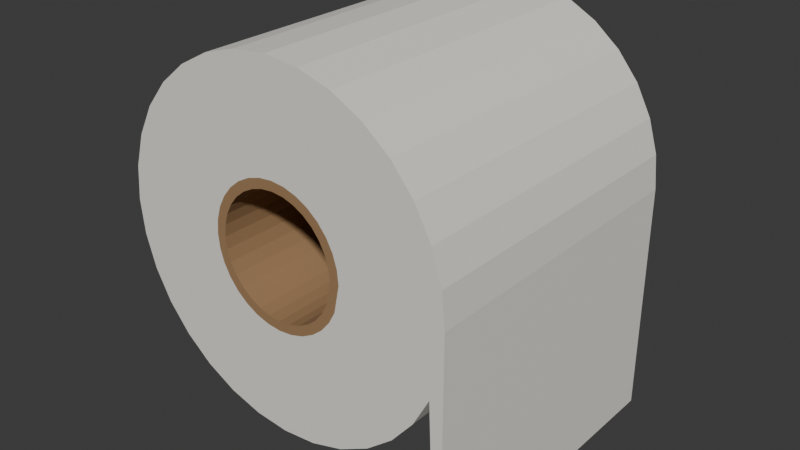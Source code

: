 # Source: NEW_RECOVERY_033_LOD2.blend  (saved by Blender 4.3.34; exported with 4.5.12 LTS)
import bpy
from mathutils import Matrix  # noqa: F401  (used for matrix-valued properties, if any)

bpy.ops.wm.read_factory_settings(use_empty=True)
scene = bpy.context.scene
scene.name = 'Scene'

# ---- collections
col_collection = bpy.data.collections.new('Collection'); scene.collection.children.link(col_collection)

# ---- materials (node trees are filled in below, after node groups)
mat_paper = bpy.data.materials.new('Paper')
mat_cardboard = bpy.data.materials.new('Cardboard')

# ---- material node trees
mat_paper.use_nodes = True; mat_paper.node_tree.nodes.clear()
_N = mat_paper.node_tree.nodes; _L = mat_paper.node_tree.links
n0 = _N.new('ShaderNodeBsdfPrincipled'); n0.name = 'Principled BSDF'; n0.location = (10, 300)
n0.inputs[0].default_value = (0.83, 0.81, 0.75, 1.0)
n0.inputs[2].default_value = 0.85
n1 = _N.new('ShaderNodeOutputMaterial'); n1.name = 'Material Output'; n1.location = (300, 300)
_L.new(n0.outputs[0], n1.inputs[0])
n1.is_active_output = True
mat_cardboard.use_nodes = True; mat_cardboard.node_tree.nodes.clear()
_N = mat_cardboard.node_tree.nodes; _L = mat_cardboard.node_tree.links
n0 = _N.new('ShaderNodeBsdfPrincipled'); n0.name = 'Principled BSDF'; n0.location = (10, 300)
n0.inputs[0].default_value = (0.34, 0.2, 0.095, 1.0)
n0.inputs[2].default_value = 0.85
n1 = _N.new('ShaderNodeOutputMaterial'); n1.name = 'Material Output'; n1.location = (300, 300)
_L.new(n0.outputs[0], n1.inputs[0])
n1.is_active_output = True

# ---- world
world_world = bpy.data.worlds.new('World'); scene.world = world_world
world_world.use_nodes = True; world_world.node_tree.nodes.clear()
_N = world_world.node_tree.nodes; _L = world_world.node_tree.links
n0 = _N.new('ShaderNodeOutputWorld'); n0.name = 'World Output'; n0.location = (300, 300)
n1 = _N.new('ShaderNodeBackground'); n1.name = 'Background'; n1.location = (10, 300)
n1.inputs[0].default_value = (0.05088, 0.05088, 0.05088, 1.0)
_L.new(n1.outputs[0], n0.inputs[0])
n0.is_active_output = True
world_world.color = (0.05088, 0.05088, 0.05088)
world_world.sun_shadow_jitter_overblur = 0.0

# ---- meshes
me_finite_roll_core_and_attached_end = bpy.data.meshes.new('Finite_roll_core_and_attached_end')
me_finite_roll_core_and_attached_end.from_pydata([(0.019, -0.05, 0.075), (0.01864, -0.05, 0.07871), (0.01755, -0.05, 0.08227), (0.0158, -0.05, 0.08556), (0.01344, -0.05, 0.08844), (0.01056, -0.05, 0.0908), (0.007271, -0.05, 0.09255), (0.003707, -0.05, 0.09364), (0.0, -0.05, 0.094), (-0.003707, -0.05, 0.09364), (-0.007271, -0.05, 0.09255), (-0.01056, -0.05, 0.0908), (-0.01344, -0.05, 0.08844), (-0.0158, -0.05, 0.08556), (-0.01755, -0.05, 0.08227), (-0.01864, -0.05, 0.07871), (-0.019, -0.05, 0.075), (-0.01864, -0.05, 0.07129), (-0.01755, -0.05, 0.06773), (-0.0158, -0.05, 0.06444), (-0.01344, -0.05, 0.06156), (-0.01056, -0.05, 0.0592), (-0.007271, -0.05, 0.05745), (-0.003707, -0.05, 0.05637), (0.0, -0.05, 0.056), (0.003707, -0.05, 0.05637), (0.007271, -0.05, 0.05745), (0.01056, -0.05, 0.0592), (0.01344, -0.05, 0.06156), (0.0158, -0.05, 0.06444), (0.01755, -0.05, 0.06773), (0.022, -0.05, 0.075), (0.02158, -0.05, 0.07929), (0.02033, -0.05, 0.08342), (0.01829, -0.05, 0.08722), (0.01556, -0.05, 0.09056), (0.01222, -0.05, 0.09329), (0.008419, -0.05, 0.09533), (0.004292, -0.05, 0.09658), (0.0, -0.05, 0.097), (-0.004292, -0.05, 0.09658), (-0.008419, -0.05, 0.09533), (-0.01222, -0.05, 0.09329), (-0.01556, -0.05, 0.09056), (-0.01829, -0.05, 0.08722), (-0.02033, -0.05, 0.08342), (-0.02158, -0.05, 0.07929), (-0.022, -0.05, 0.075), (-0.02158, -0.05, 0.07071), (-0.02033, -0.05, 0.06658), (-0.01829, -0.05, 0.06278), (-0.01556, -0.05, 0.05944), (-0.01222, -0.05, 0.05671), (-0.008419, -0.05, 0.05467), (-0.004292, -0.05, 0.05342), (0.0, -0.05, 0.053), (0.004292, -0.05, 0.05342), (0.008419, -0.05, 0.05467), (0.01222, -0.05, 0.05671), (0.01556, -0.05, 0.05944), (0.01829, -0.05, 0.06278), (0.02033, -0.05, 0.06658), (0.055, -0.05, 0.075), (0.05394, -0.05, 0.08573), (0.05081, -0.05, 0.09605), (0.04573, -0.05, 0.1056), (0.03889, -0.05, 0.1139), (0.03056, -0.05, 0.1207), (0.02105, -0.05, 0.1258), (0.01073, -0.05, 0.1289), (0.0, -0.05, 0.13), (-0.01073, -0.05, 0.1289), (-0.02105, -0.05, 0.1258), (-0.03056, -0.05, 0.1207), (-0.03889, -0.05, 0.1139), (-0.04573, -0.05, 0.1056), (-0.05081, -0.05, 0.09605), (-0.05394, -0.05, 0.08573), (-0.055, -0.05, 0.075), (-0.05394, -0.05, 0.06427), (-0.05081, -0.05, 0.05395), (-0.04573, -0.05, 0.04444), (-0.03889, -0.05, 0.03611), (-0.03056, -0.05, 0.02927), (-0.02105, -0.05, 0.02419), (-0.01073, -0.05, 0.02106), (0.0, -0.05, 0.02), (0.01073, -0.05, 0.02106), (0.02105, -0.05, 0.02419), (0.03056, -0.05, 0.02927), (0.03889, -0.05, 0.03611), (0.04573, -0.05, 0.04444), (0.05081, -0.05, 0.05395), (0.053, -0.05, 0.0), (0.055, -0.05, 0.0), (0.019, 0.05, 0.075), (0.01864, 0.05, 0.07871), (0.01755, 0.05, 0.08227), (0.0158, 0.05, 0.08556), (0.01344, 0.05, 0.08844), (0.01056, 0.05, 0.0908), (0.007271, 0.05, 0.09255), (0.003707, 0.05, 0.09364), (0.0, 0.05, 0.094), (-0.003707, 0.05, 0.09364), (-0.007271, 0.05, 0.09255), (-0.01056, 0.05, 0.0908), (-0.01344, 0.05, 0.08844), (-0.0158, 0.05, 0.08556), (-0.01755, 0.05, 0.08227), (-0.01864, 0.05, 0.07871), (-0.019, 0.05, 0.075), (-0.01864, 0.05, 0.07129), (-0.01755, 0.05, 0.06773), (-0.0158, 0.05, 0.06444), (-0.01344, 0.05, 0.06156), (-0.01056, 0.05, 0.0592), (-0.007271, 0.05, 0.05745), (-0.003707, 0.05, 0.05637), (0.0, 0.05, 0.056), (0.003707, 0.05, 0.05637), (0.007271, 0.05, 0.05745), (0.01056, 0.05, 0.0592), (0.01344, 0.05, 0.06156), (0.0158, 0.05, 0.06444), (0.01755, 0.05, 0.06773), (0.022, 0.05, 0.075), (0.02158, 0.05, 0.07929), (0.02033, 0.05, 0.08342), (0.01829, 0.05, 0.08722), (0.01556, 0.05, 0.09056), (0.01222, 0.05, 0.09329), (0.008419, 0.05, 0.09533), (0.004292, 0.05, 0.09658), (0.0, 0.05, 0.097), (-0.004292, 0.05, 0.09658), (-0.008419, 0.05, 0.09533), (-0.01222, 0.05, 0.09329), (-0.01556, 0.05, 0.09056), (-0.01829, 0.05, 0.08722), (-0.02033, 0.05, 0.08342), (-0.02158, 0.05, 0.07929), (-0.022, 0.05, 0.075), (-0.02158, 0.05, 0.07071), (-0.02033, 0.05, 0.06658), (-0.01829, 0.05, 0.06278), (-0.01556, 0.05, 0.05944), (-0.01222, 0.05, 0.05671), (-0.008419, 0.05, 0.05467), (-0.004292, 0.05, 0.05342), (0.0, 0.05, 0.053), (0.004292, 0.05, 0.05342), (0.008419, 0.05, 0.05467), (0.01222, 0.05, 0.05671), (0.01556, 0.05, 0.05944), (0.01829, 0.05, 0.06278), (0.02033, 0.05, 0.06658), (0.055, 0.05, 0.075), (0.05394, 0.05, 0.08573), (0.05081, 0.05, 0.09605), (0.04573, 0.05, 0.1056), (0.03889, 0.05, 0.1139), (0.03056, 0.05, 0.1207), (0.02105, 0.05, 0.1258), (0.01073, 0.05, 0.1289), (0.0, 0.05, 0.13), (-0.01073, 0.05, 0.1289), (-0.02105, 0.05, 0.1258), (-0.03056, 0.05, 0.1207), (-0.03889, 0.05, 0.1139), (-0.04573, 0.05, 0.1056), (-0.05081, 0.05, 0.09605), (-0.05394, 0.05, 0.08573), (-0.055, 0.05, 0.075), (-0.05394, 0.05, 0.06427), (-0.05081, 0.05, 0.05395), (-0.04573, 0.05, 0.04444), (-0.03889, 0.05, 0.03611), (-0.03056, 0.05, 0.02927), (-0.02105, 0.05, 0.02419), (-0.01073, 0.05, 0.02106), (0.0, 0.05, 0.02), (0.01073, 0.05, 0.02106), (0.02105, 0.05, 0.02419), (0.03056, 0.05, 0.02927), (0.03889, 0.05, 0.03611), (0.04573, 0.05, 0.04444), (0.05081, 0.05, 0.05395), (0.053, 0.05, 0.0), (0.055, 0.05, 0.0)], [], [(0, 32, 1), (0, 31, 32), (126, 96, 127), (126, 95, 96), (1, 33, 2), (1, 32, 33), (127, 97, 128), (127, 96, 97), (2, 34, 3), (2, 33, 34), (128, 98, 129), (128, 97, 98), (3, 35, 4), (3, 34, 35), (129, 99, 130), (129, 98, 99), (4, 36, 5), (4, 35, 36), (130, 100, 131), (130, 99, 100), (5, 37, 6), (5, 36, 37), (131, 101, 132), (131, 100, 101), (6, 38, 7), (6, 37, 38), (132, 102, 133), (132, 101, 102), (7, 39, 8), (7, 38, 39), (133, 103, 134), (133, 102, 103), (8, 40, 9), (8, 39, 40), (134, 104, 135), (134, 103, 104), (9, 41, 10), (9, 40, 41), (135, 105, 136), (135, 104, 105), (10, 42, 11), (10, 41, 42), (136, 106, 137), (136, 105, 106), (11, 43, 12), (11, 42, 43), (137, 107, 138), (137, 106, 107), (12, 44, 13), (12, 43, 44), (138, 108, 139), (138, 107, 108), (13, 45, 14), (13, 44, 45), (139, 109, 140), (139, 108, 109), (14, 46, 15), (14, 45, 46), (140, 110, 141), (140, 109, 110), (15, 47, 16), (15, 46, 47), (141, 111, 142), (141, 110, 111), (16, 48, 17), (16, 47, 48), (142, 112, 143), (142, 111, 112), (17, 49, 18), (17, 48, 49), (143, 113, 144), (143, 112, 113), (18, 50, 19), (18, 49, 50), (144, 114, 145), (144, 113, 114), (19, 51, 20), (19, 50, 51), (145, 115, 146), (145, 114, 115), (20, 52, 21), (20, 51, 52), (146, 116, 147), (146, 115, 116), (21, 53, 22), (21, 52, 53), (147, 117, 148), (147, 116, 117), (22, 54, 23), (22, 53, 54), (148, 118, 149), (148, 117, 118), (23, 55, 24), (23, 54, 55), (149, 119, 150), (149, 118, 119), (24, 56, 25), (24, 55, 56), (150, 120, 151), (150, 119, 120), (25, 57, 26), (25, 56, 57), (151, 121, 152), (151, 120, 121), (26, 58, 27), (26, 57, 58), (152, 122, 153), (152, 121, 122), (27, 59, 28), (27, 58, 59), (153, 123, 154), (153, 122, 123), (28, 60, 29), (28, 59, 60), (154, 124, 155), (154, 123, 124), (29, 61, 30), (29, 60, 61), (155, 125, 156), (155, 124, 125), (30, 31, 0), (30, 61, 31), (156, 95, 126), (156, 125, 95), (31, 63, 32), (31, 62, 63), (157, 127, 158), (157, 126, 127), (32, 64, 33), (32, 63, 64), (158, 128, 159), (158, 127, 128), (33, 65, 34), (33, 64, 65), (159, 129, 160), (159, 128, 129), (34, 66, 35), (34, 65, 66), (160, 130, 161), (160, 129, 130), (35, 67, 36), (35, 66, 67), (161, 131, 162), (161, 130, 131), (36, 68, 37), (36, 67, 68), (162, 132, 163), (162, 131, 132), (37, 69, 38), (37, 68, 69), (163, 133, 164), (163, 132, 133), (38, 70, 39), (38, 69, 70), (164, 134, 165), (164, 133, 134), (39, 71, 40), (39, 70, 71), (165, 135, 166), (165, 134, 135), (40, 72, 41), (40, 71, 72), (166, 136, 167), (166, 135, 136), (41, 73, 42), (41, 72, 73), (167, 137, 168), (167, 136, 137), (42, 74, 43), (42, 73, 74), (168, 138, 169), (168, 137, 138), (43, 75, 44), (43, 74, 75), (169, 139, 170), (169, 138, 139), (44, 76, 45), (44, 75, 76), (170, 140, 171), (170, 139, 140), (45, 77, 46), (45, 76, 77), (171, 141, 172), (171, 140, 141), (46, 78, 47), (46, 77, 78), (172, 142, 173), (172, 141, 142), (47, 79, 48), (47, 78, 79), (173, 143, 174), (173, 142, 143), (48, 80, 49), (48, 79, 80), (174, 144, 175), (174, 143, 144), (49, 81, 50), (49, 80, 81), (175, 145, 176), (175, 144, 145), (50, 82, 51), (50, 81, 82), (176, 146, 177), (176, 145, 146), (51, 83, 52), (51, 82, 83), (177, 147, 178), (177, 146, 147), (52, 84, 53), (52, 83, 84), (178, 148, 179), (178, 147, 148), (53, 85, 54), (53, 84, 85), (179, 149, 180), (179, 148, 149), (54, 86, 55), (54, 85, 86), (180, 150, 181), (180, 149, 150), (55, 87, 56), (55, 86, 87), (181, 151, 182), (181, 150, 151), (56, 88, 57), (56, 87, 88), (182, 152, 183), (182, 151, 152), (57, 89, 58), (57, 88, 89), (183, 153, 184), (183, 152, 153), (58, 90, 59), (58, 89, 90), (184, 154, 185), (184, 153, 154), (59, 91, 60), (59, 90, 91), (185, 155, 186), (185, 154, 155), (60, 92, 61), (60, 91, 92), (186, 156, 187), (186, 155, 156), (61, 62, 31), (61, 92, 62), (187, 126, 157), (187, 156, 126), (94, 62, 92), (187, 157, 189), (94, 92, 93), (188, 187, 189), (62, 157, 158), (62, 158, 63), (63, 158, 159), (63, 159, 64), (64, 159, 160), (64, 160, 65), (65, 160, 161), (65, 161, 66), (66, 161, 162), (66, 162, 67), (67, 162, 163), (67, 163, 68), (68, 163, 164), (68, 164, 69), (69, 164, 165), (69, 165, 70), (70, 165, 166), (70, 166, 71), (71, 166, 167), (71, 167, 72), (72, 167, 168), (72, 168, 73), (73, 168, 169), (73, 169, 74), (74, 169, 170), (74, 170, 75), (75, 170, 171), (75, 171, 76), (76, 171, 172), (76, 172, 77), (77, 172, 173), (77, 173, 78), (78, 173, 174), (78, 174, 79), (79, 174, 175), (79, 175, 80), (80, 175, 176), (80, 176, 81), (81, 176, 177), (81, 177, 82), (82, 177, 178), (82, 178, 83), (83, 178, 179), (83, 179, 84), (84, 179, 180), (84, 180, 85), (85, 180, 181), (85, 181, 86), (86, 181, 182), (86, 182, 87), (87, 182, 183), (87, 183, 88), (88, 183, 184), (88, 184, 89), (89, 184, 185), (89, 185, 90), (90, 185, 186), (90, 186, 91), (91, 186, 187), (91, 187, 92), (92, 187, 188), (92, 188, 93), (93, 188, 189), (93, 189, 94), (94, 189, 157), (94, 157, 62), (1, 96, 95), (1, 95, 0), (2, 97, 96), (2, 96, 1), (3, 98, 97), (3, 97, 2), (4, 99, 98), (4, 98, 3), (5, 100, 99), (5, 99, 4), (6, 101, 100), (6, 100, 5), (7, 102, 101), (7, 101, 6), (8, 103, 102), (8, 102, 7), (9, 104, 103), (9, 103, 8), (10, 105, 104), (10, 104, 9), (11, 106, 105), (11, 105, 10), (12, 107, 106), (12, 106, 11), (13, 108, 107), (13, 107, 12), (14, 109, 108), (14, 108, 13), (15, 110, 109), (15, 109, 14), (16, 111, 110), (16, 110, 15), (17, 112, 111), (17, 111, 16), (18, 113, 112), (18, 112, 17), (19, 114, 113), (19, 113, 18), (20, 115, 114), (20, 114, 19), (21, 116, 115), (21, 115, 20), (22, 117, 116), (22, 116, 21), (23, 118, 117), (23, 117, 22), (24, 119, 118), (24, 118, 23), (25, 120, 119), (25, 119, 24), (26, 121, 120), (26, 120, 25), (27, 122, 121), (27, 121, 26), (28, 123, 122), (28, 122, 27), (29, 124, 123), (29, 123, 28), (30, 125, 124), (30, 124, 29), (0, 95, 125), (0, 125, 30)])
me_finite_roll_core_and_attached_end.polygons.foreach_set('material_index', [1, 1, 1, 1, 1, 1, 1, 1, 1, 1, 1, 1, 1, 1, 1, 1, 1, 1, 1, 1, 1, 1, 1, 1, 1, 1, 1, 1, 1, 1, 1, 1, 1, 1, 1, 1, 1, 1, 1, 1, 1, 1, 1, 1, 1, 1, 1, 1, 1, 1, 1, 1, 1, 1, 1, 1, 1, 1, 1, 1, 1, 1, 1, 1, 1, 1, 1, 1, 1, 1, 1, 1, 1, 1, 1, 1, 1, 1, 1, 1, 1, 1, 1, 1, 1, 1, 1, 1, 1, 1, 1, 1, 1, 1, 1, 1, 1, 1, 1, 1, 1, 1, 1, 1, 1, 1, 1, 1, 1, 1, 1, 1, 1, 1, 1, 1, 1, 1, 1, 1, 1, 1, 1, 1, 0, 0, 0, 0, 0, 0, 0, 0, 0, 0, 0, 0, 0, 0, 0, 0, 0, 0, 0, 0, 0, 0, 0, 0, 0, 0, 0, 0, 0, 0, 0, 0, 0, 0, 0, 0, 0, 0, 0, 0, 0, 0, 0, 0, 0, 0, 0, 0, 0, 0, 0, 0, 0, 0, 0, 0, 0, 0, 0, 0, 0, 0, 0, 0, 0, 0, 0, 0, 0, 0, 0, 0, 0, 0, 0, 0, 0, 0, 0, 0, 0, 0, 0, 0, 0, 0, 0, 0, 0, 0, 0, 0, 0, 0, 0, 0, 0, 0, 0, 0, 0, 0, 0, 0, 0, 0, 0, 0, 0, 0, 0, 0, 0, 0, 0, 0, 0, 0, 0, 0, 0, 0, 0, 0, 0, 0, 0, 0, 0, 0, 0, 0, 0, 0, 0, 0, 0, 0, 0, 0, 0, 0, 0, 0, 0, 0, 0, 0, 0, 0, 0, 0, 0, 0, 0, 0, 0, 0, 0, 0, 0, 0, 0, 0, 0, 0, 0, 0, 0, 0, 0, 0, 0, 0, 0, 0, 0, 0, 0, 0, 0, 0, 0, 0, 0, 0, 0, 0, 0, 0, 0, 0, 0, 0, 1, 1, 1, 1, 1, 1, 1, 1, 1, 1, 1, 1, 1, 1, 1, 1, 1, 1, 1, 1, 1, 1, 1, 1, 1, 1, 1, 1, 1, 1, 1, 1, 1, 1, 1, 1, 1, 1, 1, 1, 1, 1, 1, 1, 1, 1, 1, 1, 1, 1, 1, 1, 1, 1, 1, 1, 1, 1, 1, 1, 1, 1])
_uv = me_finite_roll_core_and_attached_end.uv_layers.new(name='Repeated_triangle_atlas')
_uv.uv.foreach_set('vector', [0.1, 0.1, 0.9, 0.1, 0.1, 0.9, 0.1, 0.1, 0.9, 0.1, 0.1, 0.9, 0.1, 0.1, 0.9, 0.1, 0.1, 0.9, 0.1, 0.1, 0.9, 0.1, 0.1, 0.9, 0.1, 0.1, 0.9, 0.1, 0.1, 0.9, 0.1, 0.1, 0.9, 0.1, 0.1, 0.9, 0.1, 0.1, 0.9, 0.1, 0.1, 0.9, 0.1, 0.1, 0.9, 0.1, 0.1, 0.9, 0.1, 0.1, 0.9, 0.1, 0.1, 0.9, 0.1, 0.1, 0.9, 0.1, 0.1, 0.9, 0.1, 0.1, 0.9, 0.1, 0.1, 0.9, 0.1, 0.1, 0.9, 0.1, 0.1, 0.9, 0.1, 0.1, 0.9, 0.1, 0.1, 0.9, 0.1, 0.1, 0.9, 0.1, 0.1, 0.9, 0.1, 0.1, 0.9, 0.1, 0.1, 0.9, 0.1, 0.1, 0.9, 0.1, 0.1, 0.9, 0.1, 0.1, 0.9, 0.1, 0.1, 0.9, 0.1, 0.1, 0.9, 0.1, 0.1, 0.9, 0.1, 0.1, 0.9, 0.1, 0.1, 0.9, 0.1, 0.1, 0.9, 0.1, 0.1, 0.9, 0.1, 0.1, 0.9, 0.1, 0.1, 0.9, 0.1, 0.1, 0.9, 0.1, 0.1, 0.9, 0.1, 0.1, 0.9, 0.1, 0.1, 0.9, 0.1, 0.1, 0.9, 0.1, 0.1, 0.9, 0.1, 0.1, 0.9, 0.1, 0.1, 0.9, 0.1, 0.1, 0.9, 0.1, 0.1, 0.9, 0.1, 0.1, 0.9, 0.1, 0.1, 0.9, 0.1, 0.1, 0.9, 0.1, 0.1, 0.9, 0.1, 0.1, 0.9, 0.1, 0.1, 0.9, 0.1, 0.1, 0.9, 0.1, 0.1, 0.9, 0.1, 0.1, 0.9, 0.1, 0.1, 0.9, 0.1, 0.1, 0.9, 0.1, 0.1, 0.9, 0.1, 0.1, 0.9, 0.1, 0.1, 0.9, 0.1, 0.1, 0.9, 0.1, 0.1, 0.9, 0.1, 0.1, 0.9, 0.1, 0.1, 0.9, 0.1, 0.1, 0.9, 0.1, 0.1, 0.9, 0.1, 0.1, 0.9, 0.1, 0.1, 0.9, 0.1, 0.1, 0.9, 0.1, 0.1, 0.9, 0.1, 0.1, 0.9, 0.1, 0.1, 0.9, 0.1, 0.1, 0.9, 0.1, 0.1, 0.9, 0.1, 0.1, 0.9, 0.1, 0.1, 0.9, 0.1, 0.1, 0.9, 0.1, 0.1, 0.9, 0.1, 0.1, 0.9, 0.1, 0.1, 0.9, 0.1, 0.1, 0.9, 0.1, 0.1, 0.9, 0.1, 0.1, 0.9, 0.1, 0.1, 0.9, 0.1, 0.1, 0.9, 0.1, 0.1, 0.9, 0.1, 0.1, 0.9, 0.1, 0.1, 0.9, 0.1, 0.1, 0.9, 0.1, 0.1, 0.9, 0.1, 0.1, 0.9, 0.1, 0.1, 0.9, 0.1, 0.1, 0.9, 0.1, 0.1, 0.9, 0.1, 0.1, 0.9, 0.1, 0.1, 0.9, 0.1, 0.1, 0.9, 0.1, 0.1, 0.9, 0.1, 0.1, 0.9, 0.1, 0.1, 0.9, 0.1, 0.1, 0.9, 0.1, 0.1, 0.9, 0.1, 0.1, 0.9, 0.1, 0.1, 0.9, 0.1, 0.1, 0.9, 0.1, 0.1, 0.9, 0.1, 0.1, 0.9, 0.1, 0.1, 0.9, 0.1, 0.1, 0.9, 0.1, 0.1, 0.9, 0.1, 0.1, 0.9, 0.1, 0.1, 0.9, 0.1, 0.1, 0.9, 0.1, 0.1, 0.9, 0.1, 0.1, 0.9, 0.1, 0.1, 0.9, 0.1, 0.1, 0.9, 0.1, 0.1, 0.9, 0.1, 0.1, 0.9, 0.1, 0.1, 0.9, 0.1, 0.1, 0.9, 0.1, 0.1, 0.9, 0.1, 0.1, 0.9, 0.1, 0.1, 0.9, 0.1, 0.1, 0.9, 0.1, 0.1, 0.9, 0.1, 0.1, 0.9, 0.1, 0.1, 0.9, 0.1, 0.1, 0.9, 0.1, 0.1, 0.9, 0.1, 0.1, 0.9, 0.1, 0.1, 0.9, 0.1, 0.1, 0.9, 0.1, 0.1, 0.9, 0.1, 0.1, 0.9, 0.1, 0.1, 0.9, 0.1, 0.1, 0.9, 0.1, 0.1, 0.9, 0.1, 0.1, 0.9, 0.1, 0.1, 0.9, 0.1, 0.1, 0.9, 0.1, 0.1, 0.9, 0.1, 0.1, 0.9, 0.1, 0.1, 0.9, 0.1, 0.1, 0.9, 0.1, 0.1, 0.9, 0.1, 0.1, 0.9, 0.1, 0.1, 0.9, 0.1, 0.1, 0.9, 0.1, 0.1, 0.9, 0.1, 0.1, 0.9, 0.1, 0.1, 0.9, 0.1, 0.1, 0.9, 0.1, 0.1, 0.9, 0.1, 0.1, 0.9, 0.1, 0.1, 0.9, 0.1, 0.1, 0.9, 0.1, 0.1, 0.9, 0.1, 0.1, 0.9, 0.1, 0.1, 0.9, 0.1, 0.1, 0.9, 0.1, 0.1, 0.9, 0.1, 0.1, 0.9, 0.1, 0.1, 0.9, 0.1, 0.1, 0.9, 0.1, 0.1, 0.9, 0.1, 0.1, 0.9, 0.1, 0.1, 0.9, 0.1, 0.1, 0.9, 0.1, 0.1, 0.9, 0.1, 0.1, 0.9, 0.1, 0.1, 0.9, 0.1, 0.1, 0.9, 0.1, 0.1, 0.9, 0.1, 0.1, 0.9, 0.1, 0.1, 0.9, 0.1, 0.1, 0.9, 0.1, 0.1, 0.9, 0.1, 0.1, 0.9, 0.1, 0.1, 0.9, 0.1, 0.1, 0.9, 0.1, 0.1, 0.9, 0.1, 0.1, 0.9, 0.1, 0.1, 0.9, 0.1, 0.1, 0.9, 0.1, 0.1, 0.9, 0.1, 0.1, 0.9, 0.1, 0.1, 0.9, 0.1, 0.1, 0.9, 0.1, 0.1, 0.9, 0.1, 0.1, 0.9, 0.1, 0.1, 0.9, 0.1, 0.1, 0.9, 0.1, 0.1, 0.9, 0.1, 0.1, 0.9, 0.1, 0.1, 0.9, 0.1, 0.1, 0.9, 0.1, 0.1, 0.9, 0.1, 0.1, 0.9, 0.1, 0.1, 0.9, 0.1, 0.1, 0.9, 0.1, 0.1, 0.9, 0.1, 0.1, 0.9, 0.1, 0.1, 0.9, 0.1, 0.1, 0.9, 0.1, 0.1, 0.9, 0.1, 0.1, 0.9, 0.1, 0.1, 0.9, 0.1, 0.1, 0.9, 0.1, 0.1, 0.9, 0.1, 0.1, 0.9, 0.1, 0.1, 0.9, 0.1, 0.1, 0.9, 0.1, 0.1, 0.9, 0.1, 0.1, 0.9, 0.1, 0.1, 0.9, 0.1, 0.1, 0.9, 0.1, 0.1, 0.9, 0.1, 0.1, 0.9, 0.1, 0.1, 0.9, 0.1, 0.1, 0.9, 0.1, 0.1, 0.9, 0.1, 0.1, 0.9, 0.1, 0.1, 0.9, 0.1, 0.1, 0.9, 0.1, 0.1, 0.9, 0.1, 0.1, 0.9, 0.1, 0.1, 0.9, 0.1, 0.1, 0.9, 0.1, 0.1, 0.9, 0.1, 0.1, 0.9, 0.1, 0.1, 0.9, 0.1, 0.1, 0.9, 0.1, 0.1, 0.9, 0.1, 0.1, 0.9, 0.1, 0.1, 0.9, 0.1, 0.1, 0.9, 0.1, 0.1, 0.9, 0.1, 0.1, 0.9, 0.1, 0.1, 0.9, 0.1, 0.1, 0.9, 0.1, 0.1, 0.9, 0.1, 0.1, 0.9, 0.1, 0.1, 0.9, 0.1, 0.1, 0.9, 0.1, 0.1, 0.9, 0.1, 0.1, 0.9, 0.1, 0.1, 0.9, 0.1, 0.1, 0.9, 0.1, 0.1, 0.9, 0.1, 0.1, 0.9, 0.1, 0.1, 0.9, 0.1, 0.1, 0.9, 0.1, 0.1, 0.9, 0.1, 0.1, 0.9, 0.1, 0.1, 0.9, 0.1, 0.1, 0.9, 0.1, 0.1, 0.9, 0.1, 0.1, 0.9, 0.1, 0.1, 0.9, 0.1, 0.1, 0.9, 0.1, 0.1, 0.9, 0.1, 0.1, 0.9, 0.1, 0.1, 0.9, 0.1, 0.1, 0.9, 0.1, 0.1, 0.9, 0.1, 0.1, 0.9, 0.1, 0.1, 0.9, 0.1, 0.1, 0.9, 0.1, 0.1, 0.9, 0.1, 0.1, 0.9, 0.1, 0.1, 0.9, 0.1, 0.1, 0.9, 0.1, 0.1, 0.9, 0.1, 0.1, 0.9, 0.1, 0.1, 0.9, 0.1, 0.1, 0.9, 0.1, 0.1, 0.9, 0.1, 0.1, 0.9, 0.1, 0.1, 0.9, 0.1, 0.1, 0.9, 0.1, 0.1, 0.9, 0.1, 0.1, 0.9, 0.1, 0.1, 0.9, 0.1, 0.1, 0.9, 0.1, 0.1, 0.9, 0.1, 0.1, 0.9, 0.1, 0.1, 0.9, 0.1, 0.1, 0.9, 0.1, 0.1, 0.9, 0.1, 0.1, 0.9, 0.1, 0.1, 0.9, 0.1, 0.1, 0.9, 0.1, 0.1, 0.9, 0.1, 0.1, 0.9, 0.1, 0.1, 0.9, 0.1, 0.1, 0.9, 0.1, 0.1, 0.9, 0.1, 0.1, 0.9, 0.1, 0.1, 0.9, 0.1, 0.1, 0.9, 0.1, 0.1, 0.9, 0.1, 0.1, 0.9, 0.1, 0.1, 0.9, 0.1, 0.1, 0.9, 0.1, 0.1, 0.9, 0.1, 0.1, 0.9, 0.1, 0.1, 0.9, 0.1, 0.1, 0.9, 0.1, 0.1, 0.9, 0.1, 0.1, 0.9, 0.1, 0.1, 0.9, 0.1, 0.1, 0.9, 0.1, 0.1, 0.9, 0.1, 0.1, 0.9, 0.1, 0.1, 0.9, 0.1, 0.1, 0.9, 0.1, 0.1, 0.9, 0.1, 0.1, 0.9, 0.1, 0.1, 0.9, 0.1, 0.1, 0.9, 0.1, 0.1, 0.9, 0.1, 0.1, 0.9, 0.1, 0.1, 0.9, 0.1, 0.1, 0.9, 0.1, 0.1, 0.9, 0.1, 0.1, 0.9, 0.1, 0.1, 0.9, 0.1, 0.1, 0.9, 0.1, 0.1, 0.9, 0.1, 0.1, 0.9, 0.1, 0.1, 0.9, 0.1, 0.1, 0.9, 0.1, 0.1, 0.9, 0.1, 0.1, 0.9, 0.1, 0.1, 0.9, 0.1, 0.1, 0.9, 0.1, 0.1, 0.9, 0.1, 0.1, 0.9, 0.1, 0.1, 0.9, 0.1, 0.1, 0.9, 0.1, 0.1, 0.9, 0.1, 0.1, 0.9, 0.1, 0.1, 0.9, 0.1, 0.1, 0.9, 0.1, 0.1, 0.9, 0.1, 0.1, 0.9, 0.1, 0.1, 0.9, 0.1, 0.1, 0.9, 0.1, 0.1, 0.9, 0.1, 0.1, 0.9, 0.1, 0.1, 0.9, 0.1, 0.1, 0.9, 0.1, 0.1, 0.9, 0.1, 0.1, 0.9, 0.1, 0.1, 0.9, 0.1, 0.1, 0.9, 0.1, 0.1, 0.9, 0.1, 0.1, 0.9, 0.1, 0.1, 0.9, 0.1, 0.1, 0.9, 0.1, 0.1, 0.9, 0.1, 0.1, 0.9, 0.1, 0.1, 0.9, 0.1, 0.1, 0.9, 0.1, 0.1, 0.9, 0.1, 0.1, 0.9, 0.1, 0.1, 0.9, 0.1, 0.1, 0.9, 0.1, 0.1, 0.9, 0.1, 0.1, 0.9, 0.1, 0.1, 0.9, 0.1, 0.1, 0.9, 0.1, 0.1, 0.9, 0.1, 0.1, 0.9, 0.1, 0.1, 0.9, 0.1, 0.1, 0.9, 0.1, 0.1, 0.9, 0.1, 0.1, 0.9, 0.1, 0.1, 0.9, 0.1, 0.1, 0.9, 0.1, 0.1, 0.9, 0.1, 0.1, 0.9, 0.1, 0.1, 0.9, 0.1, 0.1, 0.9, 0.1, 0.1, 0.9, 0.1, 0.1, 0.9, 0.1, 0.1, 0.9, 0.1, 0.1, 0.9, 0.1, 0.1, 0.9, 0.1, 0.1, 0.9, 0.1, 0.1, 0.9, 0.1, 0.1, 0.9, 0.1, 0.1, 0.9, 0.1, 0.1, 0.9, 0.1, 0.1, 0.9, 0.1, 0.1, 0.9, 0.1, 0.1, 0.9, 0.1, 0.1, 0.9, 0.1, 0.1, 0.9, 0.1, 0.1, 0.9, 0.1, 0.1, 0.9, 0.1, 0.1, 0.9, 0.1, 0.1, 0.9, 0.1, 0.1, 0.9, 0.1, 0.1, 0.9, 0.1, 0.1, 0.9, 0.1, 0.1, 0.9, 0.1, 0.1, 0.9, 0.1, 0.1, 0.9, 0.1, 0.1, 0.9, 0.1, 0.1, 0.9, 0.1, 0.1, 0.9, 0.1, 0.1, 0.9, 0.1, 0.1, 0.9, 0.1, 0.1, 0.9, 0.1, 0.1, 0.9, 0.1, 0.1, 0.9, 0.1, 0.1, 0.9, 0.1, 0.1, 0.9, 0.1, 0.1, 0.9, 0.1, 0.1, 0.9, 0.1, 0.1, 0.9, 0.1, 0.1, 0.9, 0.1, 0.1, 0.9, 0.1, 0.1, 0.9, 0.1, 0.1, 0.9, 0.1, 0.1, 0.9, 0.1, 0.1, 0.9, 0.1, 0.1, 0.9, 0.1, 0.1, 0.9, 0.1, 0.1, 0.9, 0.1, 0.1, 0.9, 0.1, 0.1, 0.9, 0.1, 0.1, 0.9, 0.1, 0.1, 0.9, 0.1, 0.1, 0.9, 0.1, 0.1, 0.9, 0.1, 0.1, 0.9, 0.1, 0.1, 0.9, 0.1, 0.1, 0.9, 0.1, 0.1, 0.9, 0.1, 0.1, 0.9, 0.1, 0.1, 0.9, 0.1, 0.1, 0.9, 0.1, 0.1, 0.9, 0.1, 0.1, 0.9, 0.1, 0.1, 0.9, 0.1, 0.1, 0.9, 0.1, 0.1, 0.9, 0.1, 0.1, 0.9, 0.1, 0.1, 0.9, 0.1, 0.1, 0.9, 0.1, 0.1, 0.9, 0.1, 0.1, 0.9, 0.1, 0.1, 0.9, 0.1, 0.1, 0.9, 0.1, 0.1, 0.9, 0.1, 0.1, 0.9, 0.1, 0.1, 0.9, 0.1, 0.1, 0.9, 0.1, 0.1, 0.9, 0.1, 0.1, 0.9, 0.1, 0.1, 0.9, 0.1, 0.1, 0.9, 0.1, 0.1, 0.9, 0.1, 0.1, 0.9, 0.1, 0.1, 0.9, 0.1, 0.1, 0.9, 0.1, 0.1, 0.9, 0.1, 0.1, 0.9, 0.1, 0.1, 0.9, 0.1, 0.1, 0.9, 0.1, 0.1, 0.9, 0.1, 0.1, 0.9, 0.1, 0.1, 0.9, 0.1, 0.1, 0.9, 0.1, 0.1, 0.9, 0.1, 0.1, 0.9, 0.1, 0.1, 0.9, 0.1, 0.1, 0.9, 0.1, 0.1, 0.9, 0.1, 0.1, 0.9, 0.1, 0.1, 0.9, 0.1, 0.1, 0.9, 0.1, 0.1, 0.9, 0.1, 0.1, 0.9, 0.1, 0.1, 0.9, 0.1, 0.1, 0.9, 0.1, 0.1, 0.9, 0.1, 0.1, 0.9, 0.1, 0.1, 0.9, 0.1, 0.1, 0.9, 0.1, 0.1, 0.9, 0.1, 0.1, 0.9, 0.1, 0.1, 0.9, 0.1, 0.1, 0.9, 0.1, 0.1, 0.9, 0.1, 0.1, 0.9, 0.1, 0.1, 0.9, 0.1, 0.1, 0.9, 0.1, 0.1, 0.9, 0.1, 0.1, 0.9, 0.1, 0.1, 0.9, 0.1, 0.1, 0.9, 0.1, 0.1, 0.9, 0.1, 0.1, 0.9, 0.1, 0.1, 0.9, 0.1, 0.1, 0.9, 0.1, 0.1, 0.9, 0.1, 0.1, 0.9, 0.1, 0.1, 0.9, 0.1, 0.1, 0.9, 0.1, 0.1, 0.9, 0.1, 0.1, 0.9, 0.1, 0.1, 0.9, 0.1, 0.1, 0.9, 0.1, 0.1, 0.9, 0.1, 0.1, 0.9, 0.1, 0.1, 0.9, 0.1, 0.1, 0.9, 0.1, 0.1, 0.9, 0.1, 0.1, 0.9, 0.1, 0.1, 0.9, 0.1, 0.1, 0.9, 0.1, 0.1, 0.9, 0.1, 0.1, 0.9, 0.1, 0.1, 0.9, 0.1, 0.1, 0.9, 0.1, 0.1, 0.9, 0.1, 0.1, 0.9, 0.1, 0.1, 0.9, 0.1, 0.1, 0.9, 0.1, 0.1, 0.9, 0.1, 0.1, 0.9, 0.1, 0.1, 0.9, 0.1, 0.1, 0.9, 0.1, 0.1, 0.9, 0.1, 0.1, 0.9, 0.1, 0.1, 0.9, 0.1, 0.1, 0.9, 0.1, 0.1, 0.9, 0.1, 0.1, 0.9, 0.1, 0.1, 0.9, 0.1, 0.1, 0.9, 0.1, 0.1, 0.9, 0.1, 0.1, 0.9, 0.1, 0.1, 0.9, 0.1, 0.1, 0.9, 0.1, 0.1, 0.9, 0.1, 0.1, 0.9, 0.1, 0.1, 0.9, 0.1, 0.1, 0.9, 0.1, 0.1, 0.9, 0.1, 0.1, 0.9, 0.1, 0.1, 0.9, 0.1, 0.1, 0.9, 0.1, 0.1, 0.9, 0.1, 0.1, 0.9, 0.1, 0.1, 0.9, 0.1, 0.1, 0.9, 0.1, 0.1, 0.9, 0.1, 0.1, 0.9, 0.1, 0.1, 0.9, 0.1, 0.1, 0.9, 0.1, 0.1, 0.9, 0.1, 0.1, 0.9, 0.1, 0.1, 0.9, 0.1, 0.1, 0.9, 0.1, 0.1, 0.9, 0.1, 0.1, 0.9, 0.1, 0.1, 0.9, 0.1, 0.1, 0.9, 0.1, 0.1, 0.9, 0.1, 0.1, 0.9, 0.1, 0.1, 0.9, 0.1, 0.1, 0.9, 0.1, 0.1, 0.9, 0.1, 0.1, 0.9, 0.1, 0.1, 0.9, 0.1, 0.1, 0.9, 0.1, 0.1, 0.9, 0.1, 0.1, 0.9, 0.1, 0.1, 0.9, 0.1, 0.1, 0.9, 0.1, 0.1, 0.9, 0.1, 0.1, 0.9, 0.1, 0.1, 0.9, 0.1, 0.1, 0.9, 0.1, 0.1, 0.9, 0.1, 0.1, 0.9, 0.1, 0.1, 0.9, 0.1, 0.1, 0.9, 0.1, 0.1, 0.9, 0.1, 0.1, 0.9, 0.1, 0.1, 0.9, 0.1, 0.1, 0.9, 0.1, 0.1, 0.9, 0.1, 0.1, 0.9, 0.1, 0.1, 0.9, 0.1, 0.1, 0.9, 0.1, 0.1, 0.9, 0.1, 0.1, 0.9, 0.1, 0.1, 0.9, 0.1, 0.1, 0.9, 0.1, 0.1, 0.9, 0.1, 0.1, 0.9, 0.1, 0.1, 0.9, 0.1, 0.1, 0.9, 0.1, 0.1, 0.9, 0.1, 0.1, 0.9, 0.1, 0.1, 0.9, 0.1, 0.1, 0.9, 0.1, 0.1, 0.9, 0.1, 0.1, 0.9, 0.1, 0.1, 0.9, 0.1, 0.1, 0.9, 0.1, 0.1, 0.9, 0.1, 0.1, 0.9, 0.1, 0.1, 0.9, 0.1, 0.1, 0.9, 0.1, 0.1, 0.9, 0.1, 0.1, 0.9, 0.1, 0.1, 0.9, 0.1, 0.1, 0.9, 0.1, 0.1, 0.9, 0.1, 0.1, 0.9, 0.1, 0.1, 0.9, 0.1, 0.1, 0.9, 0.1, 0.1, 0.9, 0.1, 0.1, 0.9, 0.1, 0.1, 0.9, 0.1, 0.1, 0.9, 0.1, 0.1, 0.9, 0.1, 0.1, 0.9, 0.1, 0.1, 0.9, 0.1, 0.1, 0.9, 0.1, 0.1, 0.9, 0.1, 0.1, 0.9, 0.1, 0.1, 0.9, 0.1, 0.1, 0.9, 0.1, 0.1, 0.9, 0.1, 0.1, 0.9, 0.1, 0.1, 0.9, 0.1, 0.1, 0.9, 0.1, 0.1, 0.9, 0.1, 0.1, 0.9, 0.1, 0.1, 0.9, 0.1, 0.1, 0.9, 0.1, 0.1, 0.9, 0.1, 0.1, 0.9, 0.1, 0.1, 0.9, 0.1, 0.1, 0.9, 0.1, 0.1, 0.9, 0.1, 0.1, 0.9, 0.1, 0.1, 0.9, 0.1, 0.1, 0.9, 0.1, 0.1, 0.9, 0.1, 0.1, 0.9, 0.1, 0.1, 0.9, 0.1, 0.1, 0.9, 0.1, 0.1, 0.9, 0.1, 0.1, 0.9, 0.1, 0.1, 0.9, 0.1, 0.1, 0.9, 0.1, 0.1, 0.9, 0.1, 0.1, 0.9, 0.1, 0.1, 0.9, 0.1, 0.1, 0.9, 0.1, 0.1, 0.9, 0.1, 0.1, 0.9, 0.1, 0.1, 0.9, 0.1, 0.1, 0.9, 0.1, 0.1, 0.9, 0.1, 0.1, 0.9, 0.1, 0.1, 0.9, 0.1, 0.1, 0.9, 0.1, 0.1, 0.9, 0.1, 0.1, 0.9, 0.1, 0.1, 0.9, 0.1, 0.1, 0.9, 0.1, 0.1, 0.9, 0.1, 0.1, 0.9, 0.1, 0.1, 0.9, 0.1, 0.1, 0.9, 0.1, 0.1, 0.9, 0.1, 0.1, 0.9, 0.1, 0.1, 0.9, 0.1, 0.1, 0.9, 0.1, 0.1, 0.9, 0.1, 0.1, 0.9, 0.1, 0.1, 0.9, 0.1, 0.1, 0.9, 0.1, 0.1, 0.9, 0.1, 0.1, 0.9, 0.1, 0.1, 0.9, 0.1, 0.1, 0.9, 0.1, 0.1, 0.9, 0.1, 0.1, 0.9, 0.1, 0.1, 0.9, 0.1, 0.1, 0.9, 0.1, 0.1, 0.9, 0.1, 0.1, 0.9, 0.1, 0.1, 0.9, 0.1, 0.1, 0.9, 0.1, 0.1, 0.9, 0.1, 0.1, 0.9, 0.1, 0.1, 0.9, 0.1, 0.1, 0.9, 0.1, 0.1, 0.9, 0.1, 0.1, 0.9, 0.1, 0.1, 0.9, 0.1, 0.1, 0.9, 0.1, 0.1, 0.9, 0.1, 0.1, 0.9, 0.1, 0.1, 0.9, 0.1, 0.1, 0.9, 0.1, 0.1, 0.9, 0.1, 0.1, 0.9, 0.1, 0.1, 0.9, 0.1, 0.1, 0.9, 0.1, 0.1, 0.9, 0.1, 0.1, 0.9, 0.1, 0.1, 0.9, 0.1, 0.1, 0.9, 0.1, 0.1, 0.9, 0.1, 0.1, 0.9, 0.1, 0.1, 0.9, 0.1, 0.1, 0.9, 0.1, 0.1, 0.9, 0.1, 0.1, 0.9, 0.1, 0.1, 0.9, 0.1, 0.1, 0.9, 0.1, 0.1, 0.9, 0.1, 0.1, 0.9, 0.1, 0.1, 0.9, 0.1, 0.1, 0.9, 0.1, 0.1, 0.9, 0.1, 0.1, 0.9, 0.1, 0.1, 0.9, 0.1, 0.1, 0.9, 0.1, 0.1, 0.9, 0.1, 0.1, 0.9, 0.1, 0.1, 0.9, 0.1, 0.1, 0.9, 0.1, 0.1, 0.9, 0.1, 0.1, 0.9, 0.1, 0.1, 0.9, 0.1, 0.1, 0.9, 0.1, 0.1, 0.9, 0.1, 0.1, 0.9, 0.1, 0.1, 0.9, 0.1, 0.1, 0.9, 0.1, 0.1, 0.9])
me_finite_roll_core_and_attached_end.materials.append(mat_paper)
me_finite_roll_core_and_attached_end.materials.append(mat_cardboard)
me_finite_roll_core_and_attached_end.update()

# ---- objects
ob_toilet_paper_roll = bpy.data.objects.new('Toilet_paper_roll', me_finite_roll_core_and_attached_end)

# ---- transforms, parenting, visibility, modifiers, constraints
ob_toilet_paper_roll.location = (0.0, 0.0, 0.0)

# ---- collection membership
col_collection.objects.link(ob_toilet_paper_roll)

# ---- scene / render settings (as saved in the file)
scene.frame_start = 1; scene.frame_end = 250; scene.frame_set(1)
scene.render.engine = 'BLENDER_EEVEE_NEXT'
bpy.context.view_layer.update()

# ---- added for rendering (the .blend has no active camera and no usable light): camera, sun
cam_auto = bpy.data.cameras.new('AutoCamera')
cam_auto.lens = 50.0
cam_auto.sensor_width = 36.0
cam_auto.clip_end = 1000.0
ob_auto_camera = bpy.data.objects.new('AutoCamera', cam_auto)
scene.collection.objects.link(ob_auto_camera)
ob_auto_camera.location = (0.185045, -0.222054, 0.213036)
ob_auto_camera.rotation_euler = (1.09748, -7.21219e-08, 0.694738)
scene.camera = ob_auto_camera
light_auto_sun = bpy.data.lights.new('AutoSun', 'SUN')
light_auto_sun.energy = 3.0
light_auto_sun.angle = 0.0523599
ob_auto_sun = bpy.data.objects.new('AutoSun', light_auto_sun)
scene.collection.objects.link(ob_auto_sun)
ob_auto_sun.rotation_euler = (0.872665, 0.174533, 0.523599)
bpy.context.view_layer.update()
